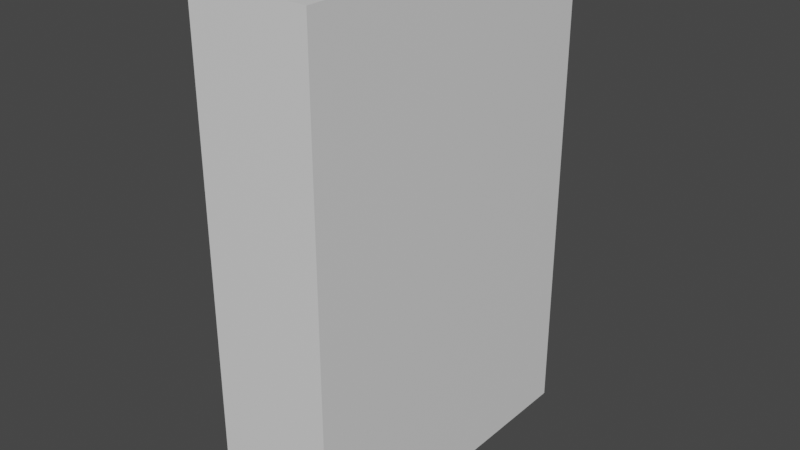 # Source: Paper.blend  (saved by Blender 3.3.6; exported with 4.5.12 LTS)
import bpy
from mathutils import Matrix  # noqa: F401  (used for matrix-valued properties, if any)

bpy.ops.wm.read_factory_settings(use_empty=True)
scene = bpy.context.scene
scene.name = 'Scene'

# ---- collections
col_collection = bpy.data.collections.new('Collection'); scene.collection.children.link(col_collection)

# ---- materials (node trees are filled in below, after node groups)
mat_material = bpy.data.materials.new('Material')
mat_material.alpha_threshold = 0.0
mat_material.use_transparent_shadow = False
mat_material.roughness = 0.5
mat_material.line_color = (0.0, 0.0, 0.0, 1.0)

# ---- material node trees
mat_material.use_nodes = True; mat_material.node_tree.nodes.clear()
_N = mat_material.node_tree.nodes; _L = mat_material.node_tree.links
n0 = _N.new('ShaderNodeOutputMaterial'); n0.name = 'Material Output'; n0.location = (300, 300)
n1 = _N.new('ShaderNodeBsdfPrincipled'); n1.name = 'Principled BSDF'; n1.location = (10, 300)
n1.distribution = 'GGX'
n1.subsurface_method = 'RANDOM_WALK_SKIN'
n1.inputs[3].default_value = 1.45
n1.inputs[27].default_value = (0.0, 0.0, 0.0, 1.0)
n1.inputs[28].default_value = 1.0
_L.new(n1.outputs[0], n0.inputs[0])
n0.is_active_output = True

# ---- world
world_world = bpy.data.worlds.new('World'); scene.world = world_world
world_world.use_nodes = True; world_world.node_tree.nodes.clear()
_N = world_world.node_tree.nodes; _L = world_world.node_tree.links
n0 = _N.new('ShaderNodeOutputWorld'); n0.name = 'World Output'; n0.location = (300, 300)
n1 = _N.new('ShaderNodeBackground'); n1.name = 'Background'; n1.location = (10, 300)
n1.inputs[0].default_value = (0.05088, 0.05088, 0.05088, 1.0)
_L.new(n1.outputs[0], n0.inputs[0])
n0.is_active_output = True
world_world.color = (0.05088, 0.05088, 0.05088)
world_world.use_sun_shadow = False
world_world.sun_shadow_jitter_overblur = 0.0

# ---- meshes
me_cube = bpy.data.meshes.new('Cube')
me_cube.from_pydata([(0.2, 0.56, 0.825), (0.2, 0.56, -0.825), (0.2, -0.56, 0.825), (0.2, -0.56, -0.825), (-0.2, 0.56, 0.825), (-0.2, 0.56, -0.825), (-0.2, -0.56, 0.825), (-0.2, -0.56, -0.825)], [], [(0, 4, 6, 2), (3, 2, 6, 7), (7, 6, 4, 5), (5, 1, 3, 7), (1, 0, 2, 3), (5, 4, 0, 1)])
_uv = me_cube.uv_layers.new(name='UVMap')
_uv.uv.foreach_set('vector', [0.625, 0.5, 0.875, 0.5, 0.875, 0.75, 0.625, 0.75, 0.375, 0.75, 0.625, 0.75, 0.625, 1.0, 0.375, 1.0, 0.375, 0.0, 0.625, 0.0, 0.625, 0.25, 0.375, 0.25, 0.125, 0.5, 0.375, 0.5, 0.375, 0.75, 0.125, 0.75, 0.375, 0.5, 0.625, 0.5, 0.625, 0.75, 0.375, 0.75, 0.375, 0.25, 0.625, 0.25, 0.625, 0.5, 0.375, 0.5])
me_cube.materials.append(mat_material)
me_cube.use_mirror_vertex_groups = False
me_cube.update()

# ---- objects
ob_cube = bpy.data.objects.new('Cube', me_cube)

# ---- transforms, parenting, visibility, modifiers, constraints
ob_cube.location = (0.0, 0.0, 0.0)
ob_cube.lock_rotations_4d = False
ob_cube.empty_display_type = 'ARROWS'
ob_cube.lineart.crease_threshold = 0.0

# ---- collection membership
col_collection.objects.link(ob_cube)

# ---- scene / render settings (as saved in the file)
scene.frame_start = 1; scene.frame_end = 250; scene.frame_set(1)
scene.render.engine = 'BLENDER_EEVEE_NEXT'
scene.cycles.sampling_pattern = 'TABULATED_SOBOL'
scene.cycles.use_light_tree = False
scene.view_settings.view_transform = 'Filmic'
bpy.context.view_layer.update()

# ---- added for rendering (the .blend has no active camera and no usable light): camera, sun
cam_auto = bpy.data.cameras.new('AutoCamera')
cam_auto.lens = 50.0
cam_auto.sensor_width = 36.0
cam_auto.clip_end = 1000.0
ob_auto_camera = bpy.data.objects.new('AutoCamera', cam_auto)
scene.collection.objects.link(ob_auto_camera)
ob_auto_camera.location = (1.88185, -2.25822, 1.50548)
ob_auto_camera.rotation_euler = (1.09748, -7.21219e-08, 0.694738)
scene.camera = ob_auto_camera
light_auto_sun = bpy.data.lights.new('AutoSun', 'SUN')
light_auto_sun.energy = 3.0
light_auto_sun.angle = 0.0523599
ob_auto_sun = bpy.data.objects.new('AutoSun', light_auto_sun)
scene.collection.objects.link(ob_auto_sun)
ob_auto_sun.rotation_euler = (0.872665, 0.174533, 0.523599)
bpy.context.view_layer.update()
